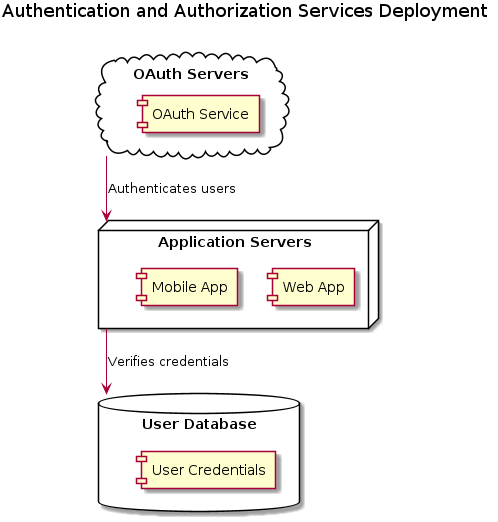

The diagram above was rendered by PlantUML. Its source (embedded in the PNG):
@startuml

title Authentication and Authorization Services Deployment

cloud "OAuth Servers" as OAuth {
  [OAuth Service]
}

node "Application Servers" as AppServers {
  [Web App]
  [Mobile App]
}

database "User Database" as UserDB {
  [User Credentials]
}

OAuth --> AppServers : Authenticates users
AppServers --> UserDB : Verifies credentials

@enduml